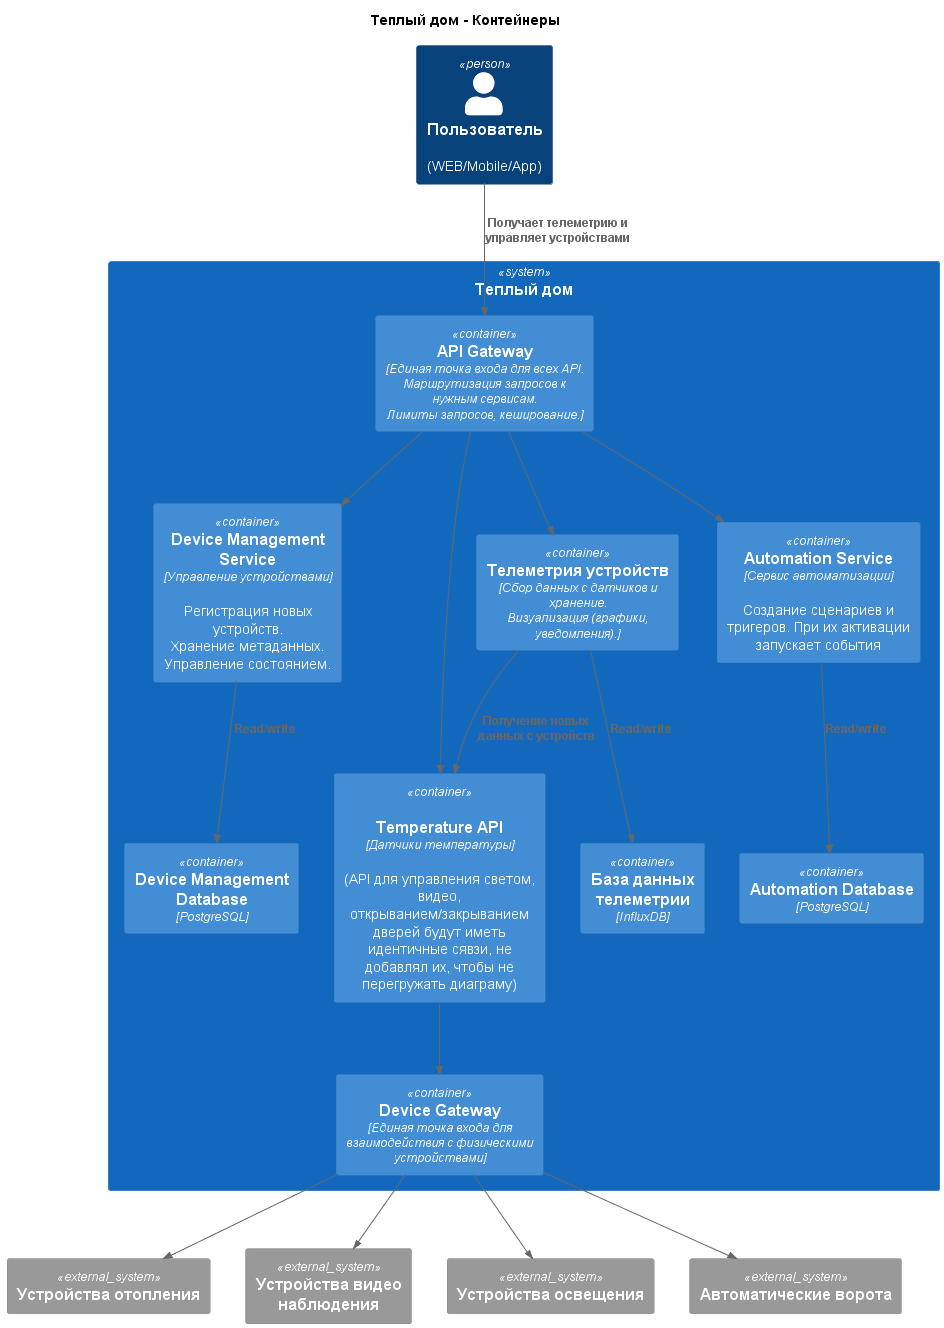

The diagram above was rendered by PlantUML. Its source (embedded in the PNG):
@startuml Temperature API - Context Diagram
!include https://raw.githubusercontent.com/plantuml-stdlib/C4-PlantUML/master/C4_Container.puml

title Теплый дом - Контейнеры

Person(user, "Пользователь", "(WEB/Mobile/App)")
System(api_system, "Теплый дом") {
    Container(gateway, "API Gateway", "Единая точка входа для всех API.\nМаршрутизация запросов к нужным сервисам.\nЛимиты запросов, кеширование.")
    
    Container(temperature, "Temperature API", "Датчики температуры", "(API для управления светом, видео, открыванием/закрыванием дверей будут иметь идентичные сявзи, не добавлял их, чтобы не перегружать диаграму)", "Go")

    Container(devises, "Device Management Service", "Управление устройствами", "Регистрация новых устройств.\nХранение метаданных.\nУправление состоянием.")
    Container(devises_db, "Device Management Database","PostgreSQL")

    Container(telemetry, "Телеметрия устройств", "Сбор данных с датчиков и хранение.\nВизуализация (графики, уведомления).")
    Container(telemetry_db, "База данных телеметрии", "InfluxDB")
    
    Container(automation, "Automation Service", "Сервис автоматизации","Создание сценариев и тригеров. При их активации запускает события")
    Container(automation_db, "Automation Database","PostgreSQL")

    Container(devise_gateway, "Device Gateway", "Единая точка входа для взаимодействия с физическими устройствами")
}

System_Ext(temperature_iot, "Устройства отопления","")
System_Ext(video_iot, "Устройства видео наблюдения","")
System_Ext(lighting_iot, "Устройства освещения","")
System_Ext(automatic_gates_iot, "Автоматические ворота","")

' Связи

Rel(user, gateway, "Получает телеметрию и управляет устройствами")

Rel(gateway, devises, "")
Rel(gateway, automation, "")
Rel(gateway, temperature, "")
Rel(gateway, telemetry, "")

Rel(telemetry, temperature, "Получение новых данных с устройств")
Rel(devises, devises_db, "Read/write")
Rel(automation, automation_db, "Read/write")
Rel(telemetry, telemetry_db, "Read/write")
Rel(temperature, devise_gateway, "")


Rel(devise_gateway, temperature_iot, "")
Rel(devise_gateway, video_iot, "")
Rel(devise_gateway, lighting_iot, "")
Rel(devise_gateway, automatic_gates_iot, "")

@enduml